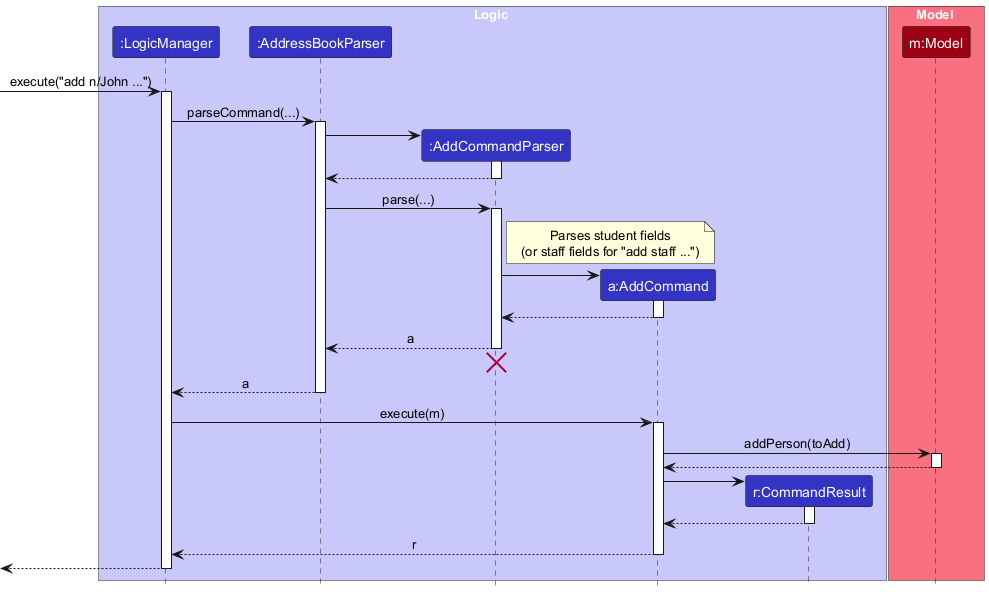

The diagram above was rendered by PlantUML. Its source (embedded in the PNG):
@startuml
!include ../style.puml
skinparam ArrowFontStyle plain

box Logic LOGIC_COLOR_T1
participant ":LogicManager" as LogicManager LOGIC_COLOR
participant ":AddressBookParser" as AddressBookParser LOGIC_COLOR
participant ":AddCommandParser" as AddCommandParser LOGIC_COLOR
participant "a:AddCommand" as AddCommand LOGIC_COLOR
participant "r:CommandResult" as CommandResult LOGIC_COLOR
end box

box Model MODEL_COLOR_T1
participant "m:Model" as Model MODEL_COLOR
end box

[-> LogicManager : execute("add n/John ...")
activate LogicManager

LogicManager -> AddressBookParser : parseCommand(...)
activate AddressBookParser

create AddCommandParser
AddressBookParser -> AddCommandParser
activate AddCommandParser

AddCommandParser --> AddressBookParser
deactivate AddCommandParser

AddressBookParser -> AddCommandParser : parse(...)
activate AddCommandParser

note right of AddCommandParser: Parses student fields\n(or staff fields for "add staff ...")

create AddCommand
AddCommandParser -> AddCommand
activate AddCommand

AddCommand --> AddCommandParser
deactivate AddCommand

AddCommandParser --> AddressBookParser : a
deactivate AddCommandParser
'Hidden arrow to position the destroy marker below the end of the activation bar.
AddCommandParser -[hidden]-> AddressBookParser
destroy AddCommandParser

AddressBookParser --> LogicManager : a
deactivate AddressBookParser

LogicManager -> AddCommand : execute(m)
activate AddCommand

AddCommand -> Model : addPerson(toAdd)
activate Model

Model --> AddCommand
deactivate Model

create CommandResult
AddCommand -> CommandResult
activate CommandResult

CommandResult --> AddCommand
deactivate CommandResult

AddCommand --> LogicManager : r
deactivate AddCommand

[<-- LogicManager
deactivate LogicManager
@enduml